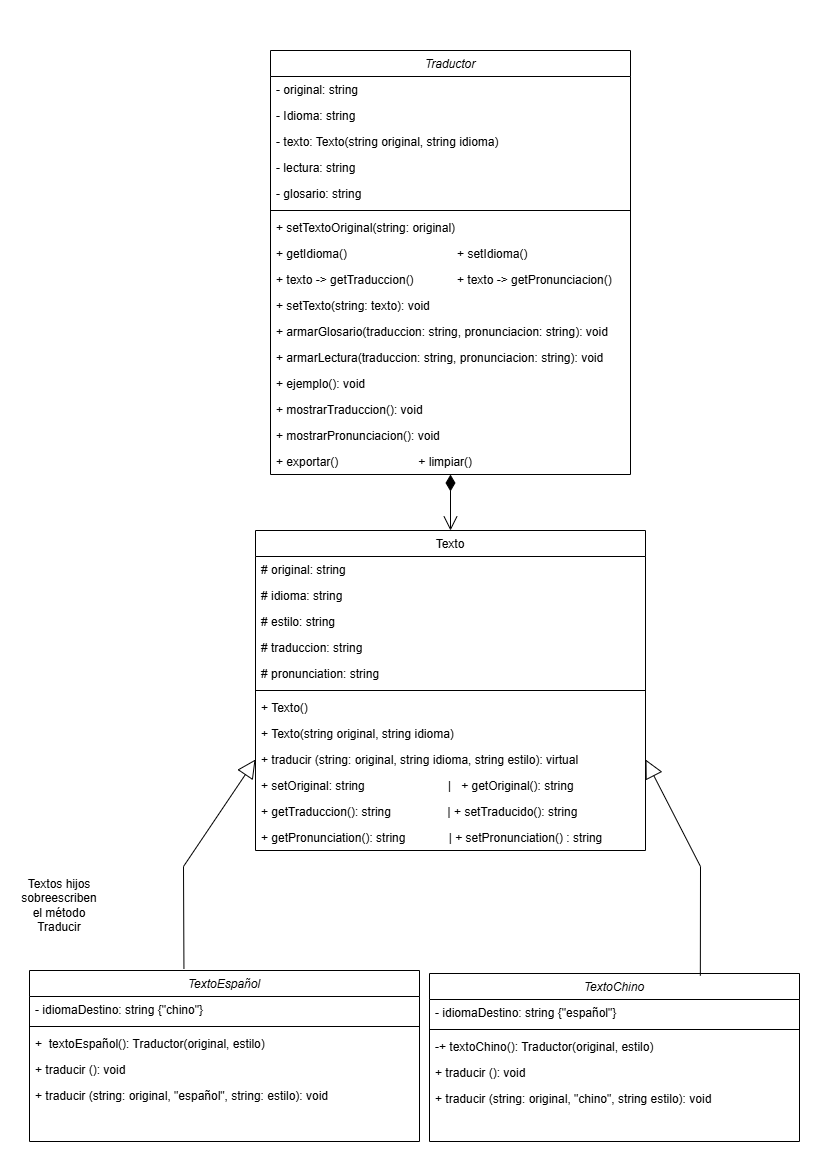

The diagram above was exported from draw.io. Its source (the exported page's mxGraphModel, read from the mxfile embedded in the PNG):
<mxGraphModel dx="731" dy="883" grid="1" gridSize="10" guides="1" tooltips="1" connect="1" arrows="1" fold="1" page="1" pageScale="1" pageWidth="827" pageHeight="1169" math="0" shadow="0">
  <root>
    <mxCell id="WIyWlLk6GJQsqaUBKTNV-0" />
    <mxCell id="WIyWlLk6GJQsqaUBKTNV-1" parent="WIyWlLk6GJQsqaUBKTNV-0" />
    <mxCell id="zkfFHV4jXpPFQw0GAbJ--0" value="TextoEspañol" style="swimlane;fontStyle=2;align=center;verticalAlign=top;childLayout=stackLayout;horizontal=1;startSize=26;horizontalStack=0;resizeParent=1;resizeLast=0;collapsible=1;marginBottom=0;rounded=0;shadow=0;strokeWidth=1;" parent="WIyWlLk6GJQsqaUBKTNV-1" vertex="1">
      <mxGeometry x="29" y="970" width="390" height="171" as="geometry">
        <mxRectangle x="230" y="140" width="160" height="26" as="alternateBounds" />
      </mxGeometry>
    </mxCell>
    <mxCell id="g4aATKWc5pRAoZhqWGmP-19" value="- idiomaDestino: string {&quot;chino&quot;}" style="text;align=left;verticalAlign=top;spacingLeft=4;spacingRight=4;overflow=hidden;rotatable=0;points=[[0,0.5],[1,0.5]];portConstraint=eastwest;" parent="zkfFHV4jXpPFQw0GAbJ--0" vertex="1">
      <mxGeometry y="26" width="390" height="26" as="geometry" />
    </mxCell>
    <mxCell id="zkfFHV4jXpPFQw0GAbJ--4" value="" style="line;html=1;strokeWidth=1;align=left;verticalAlign=middle;spacingTop=-1;spacingLeft=3;spacingRight=3;rotatable=0;labelPosition=right;points=[];portConstraint=eastwest;" parent="zkfFHV4jXpPFQw0GAbJ--0" vertex="1">
      <mxGeometry y="52" width="390" height="8" as="geometry" />
    </mxCell>
    <mxCell id="g4aATKWc5pRAoZhqWGmP-21" value="+  textoEspañol(): Traductor(original, estilo)" style="text;align=left;verticalAlign=top;spacingLeft=4;spacingRight=4;overflow=hidden;rotatable=0;points=[[0,0.5],[1,0.5]];portConstraint=eastwest;" parent="zkfFHV4jXpPFQw0GAbJ--0" vertex="1">
      <mxGeometry y="60" width="390" height="26" as="geometry" />
    </mxCell>
    <mxCell id="zkfFHV4jXpPFQw0GAbJ--5" value="+ traducir (): void" style="text;align=left;verticalAlign=top;spacingLeft=4;spacingRight=4;overflow=hidden;rotatable=0;points=[[0,0.5],[1,0.5]];portConstraint=eastwest;" parent="zkfFHV4jXpPFQw0GAbJ--0" vertex="1">
      <mxGeometry y="86" width="390" height="26" as="geometry" />
    </mxCell>
    <mxCell id="_PSi_s5VgJsaWFmJU0bO-6" value="+ traducir (string: original, &quot;español&quot;, string: estilo): void" style="text;align=left;verticalAlign=top;spacingLeft=4;spacingRight=4;overflow=hidden;rotatable=0;points=[[0,0.5],[1,0.5]];portConstraint=eastwest;" parent="zkfFHV4jXpPFQw0GAbJ--0" vertex="1">
      <mxGeometry y="112" width="390" height="26" as="geometry" />
    </mxCell>
    <mxCell id="zkfFHV4jXpPFQw0GAbJ--17" value="Texto" style="swimlane;fontStyle=0;align=center;verticalAlign=top;childLayout=stackLayout;horizontal=1;startSize=26;horizontalStack=0;resizeParent=1;resizeLast=0;collapsible=1;marginBottom=0;rounded=0;shadow=0;strokeWidth=1;" parent="WIyWlLk6GJQsqaUBKTNV-1" vertex="1">
      <mxGeometry x="255" y="530" width="390" height="320" as="geometry">
        <mxRectangle x="550" y="140" width="160" height="26" as="alternateBounds" />
      </mxGeometry>
    </mxCell>
    <mxCell id="zkfFHV4jXpPFQw0GAbJ--18" value="# original: string" style="text;align=left;verticalAlign=top;spacingLeft=4;spacingRight=4;overflow=hidden;rotatable=0;points=[[0,0.5],[1,0.5]];portConstraint=eastwest;" parent="zkfFHV4jXpPFQw0GAbJ--17" vertex="1">
      <mxGeometry y="26" width="390" height="26" as="geometry" />
    </mxCell>
    <mxCell id="_PSi_s5VgJsaWFmJU0bO-8" value="# idioma: string" style="text;align=left;verticalAlign=top;spacingLeft=4;spacingRight=4;overflow=hidden;rotatable=0;points=[[0,0.5],[1,0.5]];portConstraint=eastwest;rounded=0;shadow=0;html=0;" parent="zkfFHV4jXpPFQw0GAbJ--17" vertex="1">
      <mxGeometry y="52" width="390" height="26" as="geometry" />
    </mxCell>
    <mxCell id="_PSi_s5VgJsaWFmJU0bO-29" value="# estilo: string" style="text;align=left;verticalAlign=top;spacingLeft=4;spacingRight=4;overflow=hidden;rotatable=0;points=[[0,0.5],[1,0.5]];portConstraint=eastwest;rounded=0;shadow=0;html=0;" parent="zkfFHV4jXpPFQw0GAbJ--17" vertex="1">
      <mxGeometry y="78" width="390" height="26" as="geometry" />
    </mxCell>
    <mxCell id="hXfGZfyqkn7zsnrgD8S7-28" value="# traduccion: string" style="text;align=left;verticalAlign=top;spacingLeft=4;spacingRight=4;overflow=hidden;rotatable=0;points=[[0,0.5],[1,0.5]];portConstraint=eastwest;rounded=0;shadow=0;html=0;" parent="zkfFHV4jXpPFQw0GAbJ--17" vertex="1">
      <mxGeometry y="104" width="390" height="26" as="geometry" />
    </mxCell>
    <mxCell id="_PSi_s5VgJsaWFmJU0bO-1" value="# pronunciation: string" style="text;align=left;verticalAlign=top;spacingLeft=4;spacingRight=4;overflow=hidden;rotatable=0;points=[[0,0.5],[1,0.5]];portConstraint=eastwest;rounded=0;shadow=0;html=0;" parent="zkfFHV4jXpPFQw0GAbJ--17" vertex="1">
      <mxGeometry y="130" width="390" height="26" as="geometry" />
    </mxCell>
    <mxCell id="zkfFHV4jXpPFQw0GAbJ--23" value="" style="line;html=1;strokeWidth=1;align=left;verticalAlign=middle;spacingTop=-1;spacingLeft=3;spacingRight=3;rotatable=0;labelPosition=right;points=[];portConstraint=eastwest;" parent="zkfFHV4jXpPFQw0GAbJ--17" vertex="1">
      <mxGeometry y="156" width="390" height="8" as="geometry" />
    </mxCell>
    <mxCell id="g4aATKWc5pRAoZhqWGmP-16" value="+ Texto()" style="text;align=left;verticalAlign=top;spacingLeft=4;spacingRight=4;overflow=hidden;rotatable=0;points=[[0,0.5],[1,0.5]];portConstraint=eastwest;" parent="zkfFHV4jXpPFQw0GAbJ--17" vertex="1">
      <mxGeometry y="164" width="390" height="26" as="geometry" />
    </mxCell>
    <mxCell id="_PSi_s5VgJsaWFmJU0bO-5" value="+ Texto(string original, string idioma)" style="text;align=left;verticalAlign=top;spacingLeft=4;spacingRight=4;overflow=hidden;rotatable=0;points=[[0,0.5],[1,0.5]];portConstraint=eastwest;" parent="zkfFHV4jXpPFQw0GAbJ--17" vertex="1">
      <mxGeometry y="190" width="390" height="26" as="geometry" />
    </mxCell>
    <mxCell id="hXfGZfyqkn7zsnrgD8S7-29" value="+ traducir (string: original, string idioma, string estilo): virtual" style="text;align=left;verticalAlign=top;spacingLeft=4;spacingRight=4;overflow=hidden;rotatable=0;points=[[0,0.5],[1,0.5]];portConstraint=eastwest;" parent="zkfFHV4jXpPFQw0GAbJ--17" vertex="1">
      <mxGeometry y="216" width="390" height="26" as="geometry" />
    </mxCell>
    <mxCell id="hXfGZfyqkn7zsnrgD8S7-38" value="+ setOriginal: string                         |   + getOriginal(): string" style="text;align=left;verticalAlign=top;spacingLeft=4;spacingRight=4;overflow=hidden;rotatable=0;points=[[0,0.5],[1,0.5]];portConstraint=eastwest;" parent="zkfFHV4jXpPFQw0GAbJ--17" vertex="1">
      <mxGeometry y="242" width="390" height="26" as="geometry" />
    </mxCell>
    <mxCell id="g4aATKWc5pRAoZhqWGmP-4" value="+ getTraduccion(): string                 | + setTraducido(): string" style="text;align=left;verticalAlign=top;spacingLeft=4;spacingRight=4;overflow=hidden;rotatable=0;points=[[0,0.5],[1,0.5]];portConstraint=eastwest;" parent="zkfFHV4jXpPFQw0GAbJ--17" vertex="1">
      <mxGeometry y="268" width="390" height="26" as="geometry" />
    </mxCell>
    <mxCell id="g4aATKWc5pRAoZhqWGmP-5" value="+ getPronunciation(): string             | + setPronunciation() : string" style="text;align=left;verticalAlign=top;spacingLeft=4;spacingRight=4;overflow=hidden;rotatable=0;points=[[0,0.5],[1,0.5]];portConstraint=eastwest;" parent="zkfFHV4jXpPFQw0GAbJ--17" vertex="1">
      <mxGeometry y="294" width="390" height="26" as="geometry" />
    </mxCell>
    <mxCell id="hXfGZfyqkn7zsnrgD8S7-7" value="TextoChino" style="swimlane;fontStyle=2;align=center;verticalAlign=top;childLayout=stackLayout;horizontal=1;startSize=26;horizontalStack=0;resizeParent=1;resizeLast=0;collapsible=1;marginBottom=0;rounded=0;shadow=0;strokeWidth=1;" parent="WIyWlLk6GJQsqaUBKTNV-1" vertex="1">
      <mxGeometry x="429" y="973" width="370" height="168" as="geometry">
        <mxRectangle x="230" y="140" width="160" height="26" as="alternateBounds" />
      </mxGeometry>
    </mxCell>
    <mxCell id="g4aATKWc5pRAoZhqWGmP-18" value="- idiomaDestino: string {&quot;español&quot;}" style="text;align=left;verticalAlign=top;spacingLeft=4;spacingRight=4;overflow=hidden;rotatable=0;points=[[0,0.5],[1,0.5]];portConstraint=eastwest;" parent="hXfGZfyqkn7zsnrgD8S7-7" vertex="1">
      <mxGeometry y="26" width="370" height="26" as="geometry" />
    </mxCell>
    <mxCell id="hXfGZfyqkn7zsnrgD8S7-11" value="" style="line;html=1;strokeWidth=1;align=left;verticalAlign=middle;spacingTop=-1;spacingLeft=3;spacingRight=3;rotatable=0;labelPosition=right;points=[];portConstraint=eastwest;" parent="hXfGZfyqkn7zsnrgD8S7-7" vertex="1">
      <mxGeometry y="52" width="370" height="8" as="geometry" />
    </mxCell>
    <mxCell id="g4aATKWc5pRAoZhqWGmP-20" value="-+ textoChino(): Traductor(original, estilo)" style="text;align=left;verticalAlign=top;spacingLeft=4;spacingRight=4;overflow=hidden;rotatable=0;points=[[0,0.5],[1,0.5]];portConstraint=eastwest;" parent="hXfGZfyqkn7zsnrgD8S7-7" vertex="1">
      <mxGeometry y="60" width="370" height="26" as="geometry" />
    </mxCell>
    <mxCell id="g4aATKWc5pRAoZhqWGmP-8" value="+ traducir (): void" style="text;align=left;verticalAlign=top;spacingLeft=4;spacingRight=4;overflow=hidden;rotatable=0;points=[[0,0.5],[1,0.5]];portConstraint=eastwest;" parent="hXfGZfyqkn7zsnrgD8S7-7" vertex="1">
      <mxGeometry y="86" width="370" height="26" as="geometry" />
    </mxCell>
    <mxCell id="_PSi_s5VgJsaWFmJU0bO-7" value="+ traducir (string: original, &quot;chino&quot;, string estilo): void" style="text;align=left;verticalAlign=top;spacingLeft=4;spacingRight=4;overflow=hidden;rotatable=0;points=[[0,0.5],[1,0.5]];portConstraint=eastwest;" parent="hXfGZfyqkn7zsnrgD8S7-7" vertex="1">
      <mxGeometry y="112" width="370" height="26" as="geometry" />
    </mxCell>
    <mxCell id="hXfGZfyqkn7zsnrgD8S7-42" value="Traductor" style="swimlane;fontStyle=2;align=center;verticalAlign=top;childLayout=stackLayout;horizontal=1;startSize=26;horizontalStack=0;resizeParent=1;resizeLast=0;collapsible=1;marginBottom=0;rounded=0;shadow=0;strokeWidth=1;" parent="WIyWlLk6GJQsqaUBKTNV-1" vertex="1">
      <mxGeometry x="270" y="50" width="360" height="424" as="geometry">
        <mxRectangle x="230" y="140" width="160" height="26" as="alternateBounds" />
      </mxGeometry>
    </mxCell>
    <mxCell id="MTLThxNzw2PVOU4wgkLu-3" value="- original: string" style="text;align=left;verticalAlign=top;spacingLeft=4;spacingRight=4;overflow=hidden;rotatable=0;points=[[0,0.5],[1,0.5]];portConstraint=eastwest;" vertex="1" parent="hXfGZfyqkn7zsnrgD8S7-42">
      <mxGeometry y="26" width="360" height="26" as="geometry" />
    </mxCell>
    <mxCell id="hXfGZfyqkn7zsnrgD8S7-43" value="- Idioma: string" style="text;align=left;verticalAlign=top;spacingLeft=4;spacingRight=4;overflow=hidden;rotatable=0;points=[[0,0.5],[1,0.5]];portConstraint=eastwest;" parent="hXfGZfyqkn7zsnrgD8S7-42" vertex="1">
      <mxGeometry y="52" width="360" height="26" as="geometry" />
    </mxCell>
    <mxCell id="hXfGZfyqkn7zsnrgD8S7-44" value="- texto: Texto(string original, string idioma)" style="text;align=left;verticalAlign=top;spacingLeft=4;spacingRight=4;overflow=hidden;rotatable=0;points=[[0,0.5],[1,0.5]];portConstraint=eastwest;rounded=0;shadow=0;html=0;" parent="hXfGZfyqkn7zsnrgD8S7-42" vertex="1">
      <mxGeometry y="78" width="360" height="26" as="geometry" />
    </mxCell>
    <mxCell id="_PSi_s5VgJsaWFmJU0bO-17" value="- lectura: string" style="text;align=left;verticalAlign=top;spacingLeft=4;spacingRight=4;overflow=hidden;rotatable=0;points=[[0,0.5],[1,0.5]];portConstraint=eastwest;rounded=0;shadow=0;html=0;" parent="hXfGZfyqkn7zsnrgD8S7-42" vertex="1">
      <mxGeometry y="104" width="360" height="26" as="geometry" />
    </mxCell>
    <mxCell id="_PSi_s5VgJsaWFmJU0bO-18" value="- glosario: string" style="text;align=left;verticalAlign=top;spacingLeft=4;spacingRight=4;overflow=hidden;rotatable=0;points=[[0,0.5],[1,0.5]];portConstraint=eastwest;rounded=0;shadow=0;html=0;" parent="hXfGZfyqkn7zsnrgD8S7-42" vertex="1">
      <mxGeometry y="130" width="360" height="26" as="geometry" />
    </mxCell>
    <mxCell id="hXfGZfyqkn7zsnrgD8S7-47" value="" style="line;html=1;strokeWidth=1;align=left;verticalAlign=middle;spacingTop=-1;spacingLeft=3;spacingRight=3;rotatable=0;labelPosition=right;points=[];portConstraint=eastwest;" parent="hXfGZfyqkn7zsnrgD8S7-42" vertex="1">
      <mxGeometry y="156" width="360" height="8" as="geometry" />
    </mxCell>
    <mxCell id="hXfGZfyqkn7zsnrgD8S7-48" value="+ setTextoOriginal(string: original)" style="text;align=left;verticalAlign=top;spacingLeft=4;spacingRight=4;overflow=hidden;rotatable=0;points=[[0,0.5],[1,0.5]];portConstraint=eastwest;" parent="hXfGZfyqkn7zsnrgD8S7-42" vertex="1">
      <mxGeometry y="164" width="360" height="26" as="geometry" />
    </mxCell>
    <mxCell id="_PSi_s5VgJsaWFmJU0bO-26" value="+ getIdioma()                                 + setIdioma()" style="text;align=left;verticalAlign=top;spacingLeft=4;spacingRight=4;overflow=hidden;rotatable=0;points=[[0,0.5],[1,0.5]];portConstraint=eastwest;" parent="hXfGZfyqkn7zsnrgD8S7-42" vertex="1">
      <mxGeometry y="190" width="360" height="26" as="geometry" />
    </mxCell>
    <mxCell id="_PSi_s5VgJsaWFmJU0bO-24" value="+ texto -&gt; getTraduccion()             + texto -&gt; getPronunciacion()" style="text;align=left;verticalAlign=top;spacingLeft=4;spacingRight=4;overflow=hidden;rotatable=0;points=[[0,0.5],[1,0.5]];portConstraint=eastwest;" parent="hXfGZfyqkn7zsnrgD8S7-42" vertex="1">
      <mxGeometry y="216" width="360" height="26" as="geometry" />
    </mxCell>
    <mxCell id="_PSi_s5VgJsaWFmJU0bO-27" value="+ setTexto(string: texto): void              " style="text;align=left;verticalAlign=top;spacingLeft=4;spacingRight=4;overflow=hidden;rotatable=0;points=[[0,0.5],[1,0.5]];portConstraint=eastwest;" parent="hXfGZfyqkn7zsnrgD8S7-42" vertex="1">
      <mxGeometry y="242" width="360" height="26" as="geometry" />
    </mxCell>
    <mxCell id="_PSi_s5VgJsaWFmJU0bO-10" value="+ armarGlosario(traduccion: string, pronunciacion: string): void" style="text;align=left;verticalAlign=top;spacingLeft=4;spacingRight=4;overflow=hidden;rotatable=0;points=[[0,0.5],[1,0.5]];portConstraint=eastwest;" parent="hXfGZfyqkn7zsnrgD8S7-42" vertex="1">
      <mxGeometry y="268" width="360" height="26" as="geometry" />
    </mxCell>
    <mxCell id="_PSi_s5VgJsaWFmJU0bO-19" value="+ armarLectura(traduccion: string, pronunciacion: string): void" style="text;align=left;verticalAlign=top;spacingLeft=4;spacingRight=4;overflow=hidden;rotatable=0;points=[[0,0.5],[1,0.5]];portConstraint=eastwest;" parent="hXfGZfyqkn7zsnrgD8S7-42" vertex="1">
      <mxGeometry y="294" width="360" height="26" as="geometry" />
    </mxCell>
    <mxCell id="_PSi_s5VgJsaWFmJU0bO-13" value="+ ejemplo(): void" style="text;align=left;verticalAlign=top;spacingLeft=4;spacingRight=4;overflow=hidden;rotatable=0;points=[[0,0.5],[1,0.5]];portConstraint=eastwest;" parent="hXfGZfyqkn7zsnrgD8S7-42" vertex="1">
      <mxGeometry y="320" width="360" height="26" as="geometry" />
    </mxCell>
    <mxCell id="_PSi_s5VgJsaWFmJU0bO-14" value="+ mostrarTraduccion(): void" style="text;align=left;verticalAlign=top;spacingLeft=4;spacingRight=4;overflow=hidden;rotatable=0;points=[[0,0.5],[1,0.5]];portConstraint=eastwest;" parent="hXfGZfyqkn7zsnrgD8S7-42" vertex="1">
      <mxGeometry y="346" width="360" height="26" as="geometry" />
    </mxCell>
    <mxCell id="_PSi_s5VgJsaWFmJU0bO-15" value="+ mostrarPronunciacion(): void" style="text;align=left;verticalAlign=top;spacingLeft=4;spacingRight=4;overflow=hidden;rotatable=0;points=[[0,0.5],[1,0.5]];portConstraint=eastwest;" parent="hXfGZfyqkn7zsnrgD8S7-42" vertex="1">
      <mxGeometry y="372" width="360" height="26" as="geometry" />
    </mxCell>
    <mxCell id="_PSi_s5VgJsaWFmJU0bO-16" value="+ exportar()                        + limpiar()" style="text;align=left;verticalAlign=top;spacingLeft=4;spacingRight=4;overflow=hidden;rotatable=0;points=[[0,0.5],[1,0.5]];portConstraint=eastwest;" parent="hXfGZfyqkn7zsnrgD8S7-42" vertex="1">
      <mxGeometry y="398" width="360" height="26" as="geometry" />
    </mxCell>
    <mxCell id="g4aATKWc5pRAoZhqWGmP-1" value="" style="endArrow=block;endSize=16;endFill=0;html=1;rounded=0;entryX=0;entryY=0.5;entryDx=0;entryDy=0;exitX=0.396;exitY=-0.01;exitDx=0;exitDy=0;exitPerimeter=0;" parent="WIyWlLk6GJQsqaUBKTNV-1" source="zkfFHV4jXpPFQw0GAbJ--0" target="hXfGZfyqkn7zsnrgD8S7-29" edge="1">
      <mxGeometry width="160" relative="1" as="geometry">
        <mxPoint x="220" y="941" as="sourcePoint" />
        <mxPoint x="335" y="716" as="targetPoint" />
        <Array as="points">
          <mxPoint x="183" y="866" />
        </Array>
      </mxGeometry>
    </mxCell>
    <mxCell id="g4aATKWc5pRAoZhqWGmP-11" value="" style="endArrow=block;endSize=16;endFill=0;html=1;rounded=0;entryX=1;entryY=0.5;entryDx=0;entryDy=0;exitX=0.732;exitY=0.013;exitDx=0;exitDy=0;exitPerimeter=0;" parent="WIyWlLk6GJQsqaUBKTNV-1" target="hXfGZfyqkn7zsnrgD8S7-29" edge="1" source="hXfGZfyqkn7zsnrgD8S7-7">
      <mxGeometry width="160" relative="1" as="geometry">
        <mxPoint x="695" y="941" as="sourcePoint" />
        <mxPoint x="700.5" y="804" as="targetPoint" />
        <Array as="points">
          <mxPoint x="700" y="866" />
        </Array>
      </mxGeometry>
    </mxCell>
    <mxCell id="_PSi_s5VgJsaWFmJU0bO-20" value="" style="endArrow=open;html=1;endSize=12;startArrow=diamondThin;startSize=14;startFill=1;edgeStyle=orthogonalEdgeStyle;align=left;verticalAlign=bottom;rounded=0;exitX=0.5;exitY=1;exitDx=0;exitDy=0;entryX=0.5;entryY=0;entryDx=0;entryDy=0;" parent="WIyWlLk6GJQsqaUBKTNV-1" source="hXfGZfyqkn7zsnrgD8S7-42" target="zkfFHV4jXpPFQw0GAbJ--17" edge="1">
      <mxGeometry x="-1" y="3" relative="1" as="geometry">
        <mxPoint x="469" y="620" as="sourcePoint" />
        <mxPoint x="629" y="620" as="targetPoint" />
      </mxGeometry>
    </mxCell>
    <mxCell id="_PSi_s5VgJsaWFmJU0bO-21" value="Textos hijos sobreescriben el método Traducir" style="text;html=1;align=center;verticalAlign=middle;whiteSpace=wrap;rounded=0;" parent="WIyWlLk6GJQsqaUBKTNV-1" vertex="1">
      <mxGeometry x="29" y="890" width="60" height="30" as="geometry" />
    </mxCell>
  </root>
</mxGraphModel>